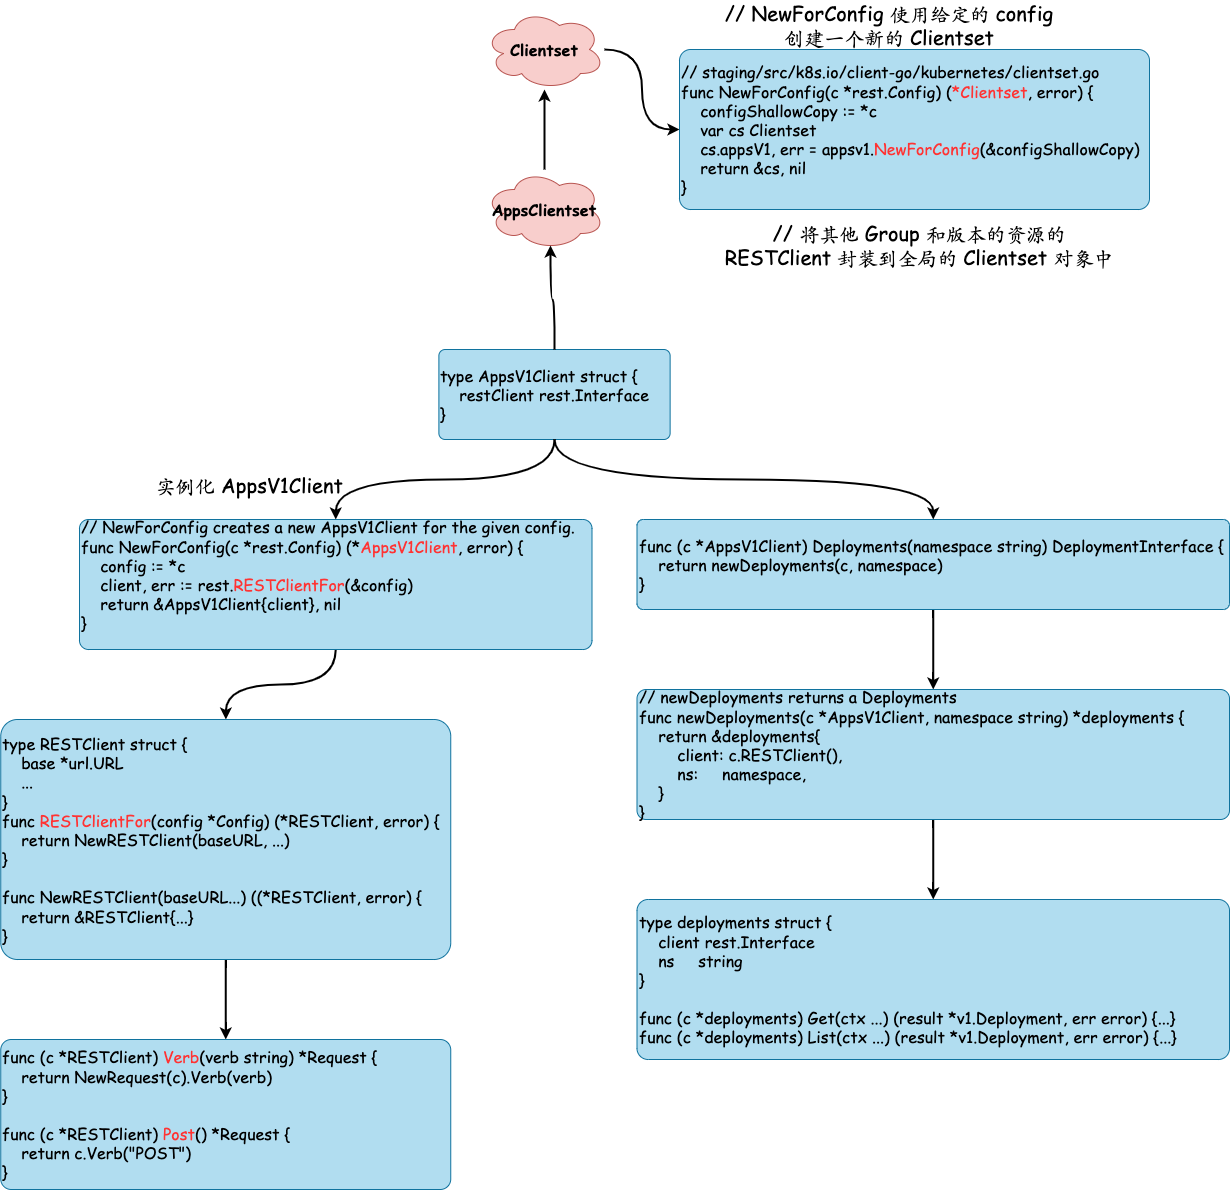

The diagram above was exported from draw.io. Its source (the exported page's mxGraphModel, read from the mxfile embedded in the PNG):
<mxGraphModel dx="4386" dy="2556" grid="1" gridSize="10" guides="1" tooltips="1" connect="1" arrows="1" fold="1" page="1" pageScale="1" pageWidth="850" pageHeight="1100" math="0" shadow="0" extFonts="Permanent Marker^https://fonts.googleapis.com/css?family=Permanent+Marker">
  <root>
    <mxCell id="0" />
    <mxCell id="1" parent="0" />
    <mxCell id="Worm4bfIrS1pwliMGfM_-2" value="" style="edgeStyle=orthogonalEdgeStyle;curved=1;rounded=0;orthogonalLoop=1;jettySize=auto;html=1;fontFamily=Comic Sans MS;fontSize=19;strokeWidth=2;" parent="1" source="latW4P17dyRfO_sl6eeC-2" target="Worm4bfIrS1pwliMGfM_-1" edge="1">
      <mxGeometry relative="1" as="geometry" />
    </mxCell>
    <mxCell id="latW4P17dyRfO_sl6eeC-2" value="&lt;font size=&quot;1&quot;&gt;&lt;b style=&quot;font-size: 16px&quot;&gt;AppsClientset&lt;/b&gt;&lt;/font&gt;" style="ellipse;shape=cloud;whiteSpace=wrap;html=1;fontFamily=Comic Sans MS;align=center;fillColor=#f8cecc;strokeColor=#b85450;rounded=1;arcSize=7;" parent="1" vertex="1">
      <mxGeometry x="-1395" y="190" width="120" height="80" as="geometry" />
    </mxCell>
    <mxCell id="latW4P17dyRfO_sl6eeC-12" value="&lt;span style=&quot;font-family: &amp;#34;comic sans ms&amp;#34; ; text-align: left&quot;&gt;&lt;font style=&quot;font-size: 20px&quot;&gt;// 将其他 Group 和版本的资源的 RESTClient 封装到全局的 Clientset 对象中&lt;/font&gt;&lt;/span&gt;" style="text;html=1;strokeColor=none;fillColor=none;align=center;verticalAlign=middle;whiteSpace=wrap;rounded=0;fontSize=14;" parent="1" vertex="1">
      <mxGeometry x="-1160" y="250" width="400" height="30" as="geometry" />
    </mxCell>
    <mxCell id="Worm4bfIrS1pwliMGfM_-4" value="" style="edgeStyle=orthogonalEdgeStyle;curved=1;rounded=0;orthogonalLoop=1;jettySize=auto;html=1;fontFamily=Comic Sans MS;fontSize=19;strokeWidth=2;" parent="1" source="Worm4bfIrS1pwliMGfM_-1" target="Worm4bfIrS1pwliMGfM_-3" edge="1">
      <mxGeometry relative="1" as="geometry" />
    </mxCell>
    <mxCell id="Worm4bfIrS1pwliMGfM_-1" value="&lt;font size=&quot;1&quot;&gt;&lt;b style=&quot;font-size: 16px&quot;&gt;Clientset&lt;/b&gt;&lt;/font&gt;" style="ellipse;shape=cloud;whiteSpace=wrap;html=1;fontFamily=Comic Sans MS;align=center;fillColor=#f8cecc;strokeColor=#b85450;rounded=1;arcSize=7;" parent="1" vertex="1">
      <mxGeometry x="-1395" y="30" width="120" height="80" as="geometry" />
    </mxCell>
    <mxCell id="Worm4bfIrS1pwliMGfM_-3" value="&lt;div style=&quot;font-size: 16px&quot;&gt;&lt;font style=&quot;font-size: 16px&quot;&gt;// staging/src/k8s.io/client-go/kubernetes/clientset.go&lt;/font&gt;&lt;/div&gt;&lt;div style=&quot;font-size: 16px&quot;&gt;&lt;font style=&quot;font-size: 16px&quot;&gt;func NewForConfig(c *rest.Config) (&lt;font color=&quot;#ff3333&quot; style=&quot;font-size: 16px&quot;&gt;*Clientset&lt;/font&gt;, error) {&lt;/font&gt;&lt;/div&gt;&lt;div style=&quot;font-size: 16px&quot;&gt;&lt;font style=&quot;font-size: 16px&quot;&gt;&amp;nbsp; &amp;nbsp; configShallowCopy := *c&lt;/font&gt;&lt;/div&gt;&lt;div style=&quot;font-size: 16px&quot;&gt;&lt;font style=&quot;font-size: 16px&quot;&gt;&amp;nbsp; &amp;nbsp; var cs Clientset&lt;/font&gt;&lt;/div&gt;&lt;div style=&quot;font-size: 16px&quot;&gt;&lt;font style=&quot;font-size: 16px&quot;&gt;&amp;nbsp; &amp;nbsp; cs.appsV1, err = appsv1.&lt;font color=&quot;#ff3333&quot; style=&quot;font-size: 16px&quot;&gt;NewForConfig&lt;/font&gt;(&amp;amp;configShallowCopy)&lt;/font&gt;&lt;/div&gt;&lt;div style=&quot;font-size: 16px&quot;&gt;&lt;font style=&quot;font-size: 16px&quot;&gt;&amp;nbsp; &amp;nbsp; return &amp;amp;cs, nil&lt;/font&gt;&lt;/div&gt;&lt;div style=&quot;font-size: 16px&quot;&gt;&lt;font style=&quot;font-size: 16px&quot;&gt;}&lt;/font&gt;&lt;/div&gt;" style="rounded=1;whiteSpace=wrap;html=1;fontFamily=Comic Sans MS;fillColor=#b1ddf0;strokeColor=#10739e;arcSize=7;align=left;" parent="1" vertex="1">
      <mxGeometry x="-1200" y="70" width="470" height="160" as="geometry" />
    </mxCell>
    <mxCell id="Zja4v1OpfGmdRA_CJNCw-2" value="" style="edgeStyle=orthogonalEdgeStyle;rounded=0;orthogonalLoop=1;jettySize=auto;html=1;fontSize=16;curved=1;strokeWidth=2;" edge="1" parent="1" source="Worm4bfIrS1pwliMGfM_-5" target="Zja4v1OpfGmdRA_CJNCw-1">
      <mxGeometry relative="1" as="geometry" />
    </mxCell>
    <mxCell id="Worm4bfIrS1pwliMGfM_-5" value="&lt;div style=&quot;font-size: 16px&quot;&gt;&lt;font style=&quot;font-size: 16px&quot;&gt;// NewForConfig creates a new AppsV1Client for the given config.&lt;/font&gt;&lt;/div&gt;&lt;div style=&quot;font-size: 16px&quot;&gt;&lt;font style=&quot;font-size: 16px&quot;&gt;func NewForConfig(c *rest.Config) (*&lt;font color=&quot;#ff3333&quot; style=&quot;font-size: 16px&quot;&gt;AppsV1Client&lt;/font&gt;, error) {&lt;/font&gt;&lt;/div&gt;&lt;div style=&quot;font-size: 16px&quot;&gt;&lt;font style=&quot;font-size: 16px&quot;&gt;&amp;nbsp; &amp;nbsp; config := *c&lt;/font&gt;&lt;/div&gt;&lt;div style=&quot;font-size: 16px&quot;&gt;&lt;font style=&quot;font-size: 16px&quot;&gt;&amp;nbsp; &amp;nbsp; client, err := rest.&lt;font color=&quot;#ff3333&quot; style=&quot;font-size: 16px&quot;&gt;RESTClientFor&lt;/font&gt;(&amp;amp;config)&lt;/font&gt;&lt;/div&gt;&lt;div style=&quot;font-size: 16px&quot;&gt;&lt;font style=&quot;font-size: 16px&quot;&gt;&amp;nbsp; &amp;nbsp; return &amp;amp;AppsV1Client{client}, nil&lt;/font&gt;&lt;/div&gt;&lt;div style=&quot;font-size: 16px&quot;&gt;&lt;font style=&quot;font-size: 16px&quot;&gt;}&lt;/font&gt;&lt;/div&gt;&lt;div style=&quot;font-size: 16px&quot;&gt;&lt;br&gt;&lt;/div&gt;" style="whiteSpace=wrap;html=1;fontFamily=Comic Sans MS;fillColor=#b1ddf0;strokeColor=#10739e;rounded=1;arcSize=7;align=left;" parent="1" vertex="1">
      <mxGeometry x="-1800" y="540" width="512.5" height="130" as="geometry" />
    </mxCell>
    <mxCell id="Zja4v1OpfGmdRA_CJNCw-7" value="" style="edgeStyle=orthogonalEdgeStyle;curved=1;rounded=0;orthogonalLoop=1;jettySize=auto;html=1;fontSize=16;fontColor=#FF3333;strokeWidth=2;" edge="1" parent="1" source="Zja4v1OpfGmdRA_CJNCw-1" target="Zja4v1OpfGmdRA_CJNCw-6">
      <mxGeometry relative="1" as="geometry" />
    </mxCell>
    <mxCell id="Zja4v1OpfGmdRA_CJNCw-1" value="&lt;div&gt;&lt;div&gt;&lt;span style=&quot;font-size: 16px&quot;&gt;type RESTClient struct {&lt;/span&gt;&lt;/div&gt;&lt;div&gt;&lt;span style=&quot;font-size: 16px&quot;&gt;&amp;nbsp; &amp;nbsp; base *url.URL&lt;/span&gt;&lt;/div&gt;&lt;div&gt;&lt;span style=&quot;font-size: 16px&quot;&gt;&amp;nbsp; &amp;nbsp; ...&lt;/span&gt;&lt;/div&gt;&lt;div&gt;&lt;span style=&quot;font-size: 16px&quot;&gt;}&lt;/span&gt;&lt;/div&gt;&lt;div&gt;&lt;span style=&quot;font-size: 16px&quot;&gt;func &lt;font color=&quot;#ff3333&quot;&gt;RESTClientFor&lt;/font&gt;(config *Config) (*RESTClient, error) {&lt;/span&gt;&lt;/div&gt;&lt;div&gt;&lt;span style=&quot;font-size: 16px&quot;&gt;&amp;nbsp; &amp;nbsp; return NewRESTClient(baseURL, ...)&lt;/span&gt;&lt;/div&gt;&lt;div&gt;&lt;span style=&quot;font-size: 16px&quot;&gt;}&lt;/span&gt;&lt;/div&gt;&lt;div&gt;&lt;span style=&quot;font-size: 16px&quot;&gt;&lt;br&gt;&lt;/span&gt;&lt;/div&gt;&lt;div&gt;&lt;span style=&quot;font-size: 16px&quot;&gt;func NewRESTClient(baseURL...) ((*RESTClient, error) {&lt;/span&gt;&lt;/div&gt;&lt;div&gt;&lt;span style=&quot;font-size: 16px&quot;&gt;&amp;nbsp; &amp;nbsp; return &amp;amp;RESTClient{...}&lt;/span&gt;&lt;/div&gt;&lt;div&gt;&lt;span style=&quot;font-size: 16px&quot;&gt;}&lt;/span&gt;&lt;/div&gt;&lt;/div&gt;" style="whiteSpace=wrap;html=1;fontFamily=Comic Sans MS;fillColor=#b1ddf0;strokeColor=#10739e;rounded=1;arcSize=7;align=left;" vertex="1" parent="1">
      <mxGeometry x="-1878.75" y="740" width="450" height="240" as="geometry" />
    </mxCell>
    <mxCell id="Zja4v1OpfGmdRA_CJNCw-3" value="&lt;span style=&quot;font-family: &amp;#34;comic sans ms&amp;#34; ; text-align: left&quot;&gt;&lt;font style=&quot;font-size: 20px&quot;&gt;// NewForConfig 使用给定的 config 创建一个新的 Clientset&lt;/font&gt;&lt;/span&gt;" style="text;html=1;strokeColor=none;fillColor=none;align=center;verticalAlign=middle;whiteSpace=wrap;rounded=0;fontSize=14;" vertex="1" parent="1">
      <mxGeometry x="-1160" y="30" width="340" height="30" as="geometry" />
    </mxCell>
    <mxCell id="Zja4v1OpfGmdRA_CJNCw-14" value="" style="edgeStyle=orthogonalEdgeStyle;curved=1;rounded=0;orthogonalLoop=1;jettySize=auto;html=1;fontSize=16;fontColor=#FF3333;strokeWidth=2;" edge="1" parent="1" source="Zja4v1OpfGmdRA_CJNCw-4" target="Zja4v1OpfGmdRA_CJNCw-13">
      <mxGeometry relative="1" as="geometry" />
    </mxCell>
    <mxCell id="Zja4v1OpfGmdRA_CJNCw-4" value="&lt;div style=&quot;font-size: 16px&quot;&gt;&lt;div&gt;func (c *AppsV1Client) Deployments(namespace string) DeploymentInterface {&lt;/div&gt;&lt;div&gt;&amp;nbsp; &amp;nbsp; return newDeployments(c, namespace)&lt;/div&gt;&lt;div&gt;}&lt;/div&gt;&lt;/div&gt;" style="whiteSpace=wrap;html=1;fontFamily=Comic Sans MS;fillColor=#b1ddf0;strokeColor=#10739e;rounded=1;arcSize=7;align=left;" vertex="1" parent="1">
      <mxGeometry x="-1242.5" y="540" width="592.5" height="90" as="geometry" />
    </mxCell>
    <mxCell id="Zja4v1OpfGmdRA_CJNCw-6" value="&lt;div&gt;&lt;span style=&quot;font-size: 16px&quot;&gt;func (c *RESTClient) &lt;font color=&quot;#ff3333&quot;&gt;Verb&lt;/font&gt;(verb string) *Request {&lt;/span&gt;&lt;/div&gt;&lt;div&gt;&lt;span style=&quot;font-size: 16px&quot;&gt;&amp;nbsp; &amp;nbsp; return NewRequest(c).Verb(verb)&lt;/span&gt;&lt;/div&gt;&lt;div&gt;&lt;span style=&quot;font-size: 16px&quot;&gt;}&lt;/span&gt;&lt;/div&gt;&lt;div&gt;&lt;span style=&quot;font-size: 16px&quot;&gt;&lt;br&gt;&lt;/span&gt;&lt;/div&gt;&lt;div&gt;&lt;span style=&quot;font-size: 16px&quot;&gt;func (c *RESTClient) &lt;font color=&quot;#ff3333&quot;&gt;Post&lt;/font&gt;() *Request {&lt;/span&gt;&lt;/div&gt;&lt;div&gt;&lt;span style=&quot;font-size: 16px&quot;&gt;&amp;nbsp; &amp;nbsp; return c.Verb(&quot;POST&quot;)&lt;/span&gt;&lt;/div&gt;&lt;div&gt;&lt;span style=&quot;font-size: 16px&quot;&gt;}&lt;/span&gt;&lt;/div&gt;" style="whiteSpace=wrap;html=1;fontFamily=Comic Sans MS;fillColor=#b1ddf0;strokeColor=#10739e;rounded=1;arcSize=7;align=left;" vertex="1" parent="1">
      <mxGeometry x="-1878.75" y="1060" width="450" height="150" as="geometry" />
    </mxCell>
    <mxCell id="Zja4v1OpfGmdRA_CJNCw-8" value="&lt;div style=&quot;font-size: 16px&quot;&gt;&lt;div&gt;type AppsV1Client struct {&lt;/div&gt;&lt;div&gt;&amp;nbsp; &amp;nbsp; restClient rest.Interface&lt;/div&gt;&lt;div&gt;}&lt;/div&gt;&lt;/div&gt;" style="whiteSpace=wrap;html=1;fontFamily=Comic Sans MS;fillColor=#b1ddf0;strokeColor=#10739e;rounded=1;arcSize=7;align=left;" vertex="1" parent="1">
      <mxGeometry x="-1440.62" y="370" width="231.25" height="90" as="geometry" />
    </mxCell>
    <mxCell id="Zja4v1OpfGmdRA_CJNCw-10" value="" style="endArrow=classic;html=1;rounded=0;fontSize=16;fontColor=#FF3333;strokeWidth=2;entryX=0.55;entryY=0.95;entryDx=0;entryDy=0;entryPerimeter=0;exitX=0.5;exitY=0;exitDx=0;exitDy=0;edgeStyle=orthogonalEdgeStyle;curved=1;" edge="1" parent="1" source="Zja4v1OpfGmdRA_CJNCw-8" target="latW4P17dyRfO_sl6eeC-2">
      <mxGeometry width="50" height="50" relative="1" as="geometry">
        <mxPoint x="-1335" y="360" as="sourcePoint" />
        <mxPoint x="-1260" y="840" as="targetPoint" />
        <Array as="points">
          <mxPoint x="-1325" y="320" />
          <mxPoint x="-1329" y="320" />
        </Array>
      </mxGeometry>
    </mxCell>
    <mxCell id="Zja4v1OpfGmdRA_CJNCw-11" value="" style="endArrow=classic;html=1;rounded=0;fontSize=16;fontColor=#FF3333;strokeWidth=2;entryX=0.5;entryY=0;entryDx=0;entryDy=0;exitX=0.5;exitY=1;exitDx=0;exitDy=0;edgeStyle=orthogonalEdgeStyle;curved=1;" edge="1" parent="1" source="Zja4v1OpfGmdRA_CJNCw-8" target="Worm4bfIrS1pwliMGfM_-5">
      <mxGeometry width="50" height="50" relative="1" as="geometry">
        <mxPoint x="-1314.995" y="380" as="sourcePoint" />
        <mxPoint x="-1319" y="276" as="targetPoint" />
      </mxGeometry>
    </mxCell>
    <mxCell id="Zja4v1OpfGmdRA_CJNCw-12" value="" style="endArrow=classic;html=1;rounded=0;fontSize=16;fontColor=#FF3333;strokeWidth=2;exitX=0.5;exitY=1;exitDx=0;exitDy=0;edgeStyle=orthogonalEdgeStyle;curved=1;entryX=0.5;entryY=0;entryDx=0;entryDy=0;" edge="1" parent="1" source="Zja4v1OpfGmdRA_CJNCw-8" target="Zja4v1OpfGmdRA_CJNCw-4">
      <mxGeometry width="50" height="50" relative="1" as="geometry">
        <mxPoint x="-1314.995" y="470" as="sourcePoint" />
        <mxPoint x="-910" y="490" as="targetPoint" />
      </mxGeometry>
    </mxCell>
    <mxCell id="Zja4v1OpfGmdRA_CJNCw-16" value="" style="edgeStyle=orthogonalEdgeStyle;curved=1;rounded=0;orthogonalLoop=1;jettySize=auto;html=1;fontSize=16;fontColor=#FF3333;strokeWidth=2;" edge="1" parent="1" source="Zja4v1OpfGmdRA_CJNCw-13" target="Zja4v1OpfGmdRA_CJNCw-15">
      <mxGeometry relative="1" as="geometry" />
    </mxCell>
    <mxCell id="Zja4v1OpfGmdRA_CJNCw-13" value="&lt;div&gt;&lt;div&gt;&lt;span style=&quot;font-size: 16px&quot;&gt;// newDeployments returns a Deployments&lt;/span&gt;&lt;/div&gt;&lt;div&gt;&lt;span style=&quot;font-size: 16px&quot;&gt;func newDeployments(c *AppsV1Client, namespace string) *deployments {&lt;/span&gt;&lt;/div&gt;&lt;div&gt;&lt;span style=&quot;font-size: 16px&quot;&gt;&amp;nbsp; &amp;nbsp; return &amp;amp;deployments{&lt;/span&gt;&lt;/div&gt;&lt;div&gt;&lt;span style=&quot;font-size: 16px&quot;&gt;&amp;nbsp; &amp;nbsp; &amp;nbsp; &amp;nbsp; client: c.RESTClient(),&lt;/span&gt;&lt;/div&gt;&lt;div&gt;&lt;span style=&quot;font-size: 16px&quot;&gt;&amp;nbsp; &amp;nbsp; &amp;nbsp; &amp;nbsp; ns:&amp;nbsp; &amp;nbsp; &amp;nbsp;namespace,&lt;/span&gt;&lt;/div&gt;&lt;div&gt;&lt;span style=&quot;font-size: 16px&quot;&gt;&amp;nbsp; &amp;nbsp; }&lt;/span&gt;&lt;/div&gt;&lt;div&gt;&lt;span style=&quot;font-size: 16px&quot;&gt;}&lt;/span&gt;&lt;/div&gt;&lt;/div&gt;" style="whiteSpace=wrap;html=1;fontFamily=Comic Sans MS;fillColor=#b1ddf0;strokeColor=#10739e;rounded=1;arcSize=7;align=left;" vertex="1" parent="1">
      <mxGeometry x="-1242.5" y="710" width="592.5" height="130" as="geometry" />
    </mxCell>
    <mxCell id="Zja4v1OpfGmdRA_CJNCw-15" value="&lt;div&gt;&lt;span style=&quot;font-size: 16px&quot;&gt;type deployments struct {&lt;/span&gt;&lt;/div&gt;&lt;div&gt;&lt;span style=&quot;font-size: 16px&quot;&gt;&amp;nbsp; &amp;nbsp; client rest.Interface&lt;/span&gt;&lt;/div&gt;&lt;div&gt;&lt;span style=&quot;font-size: 16px&quot;&gt;&amp;nbsp; &amp;nbsp; ns&amp;nbsp; &amp;nbsp; &amp;nbsp;string&lt;/span&gt;&lt;/div&gt;&lt;div&gt;&lt;span style=&quot;font-size: 16px&quot;&gt;}&lt;/span&gt;&lt;/div&gt;&lt;div&gt;&lt;span style=&quot;font-size: 16px&quot;&gt;&lt;br&gt;&lt;/span&gt;&lt;/div&gt;&lt;div&gt;&lt;span style=&quot;font-size: 16px&quot;&gt;func (c *deployments) Get(ctx ...) (result *v1.Deployment, err error) {...}&lt;/span&gt;&lt;/div&gt;&lt;div&gt;&lt;span style=&quot;font-size: 16px&quot;&gt;func (c *deployments) List(ctx ...) (result *v1.Deployment, err error) {...}&lt;/span&gt;&lt;/div&gt;" style="whiteSpace=wrap;html=1;fontFamily=Comic Sans MS;fillColor=#b1ddf0;strokeColor=#10739e;rounded=1;arcSize=7;align=left;" vertex="1" parent="1">
      <mxGeometry x="-1242.5" y="920" width="592.5" height="160" as="geometry" />
    </mxCell>
    <mxCell id="Zja4v1OpfGmdRA_CJNCw-17" value="&lt;div style=&quot;text-align: left&quot;&gt;&lt;font face=&quot;comic sans ms&quot; style=&quot;font-size: 20px&quot;&gt;实例化 AppsV1Client&lt;/font&gt;&lt;/div&gt;" style="text;html=1;strokeColor=none;fillColor=none;align=center;verticalAlign=middle;whiteSpace=wrap;rounded=0;fontSize=14;" vertex="1" parent="1">
      <mxGeometry x="-1800" y="490" width="340" height="30" as="geometry" />
    </mxCell>
  </root>
</mxGraphModel>